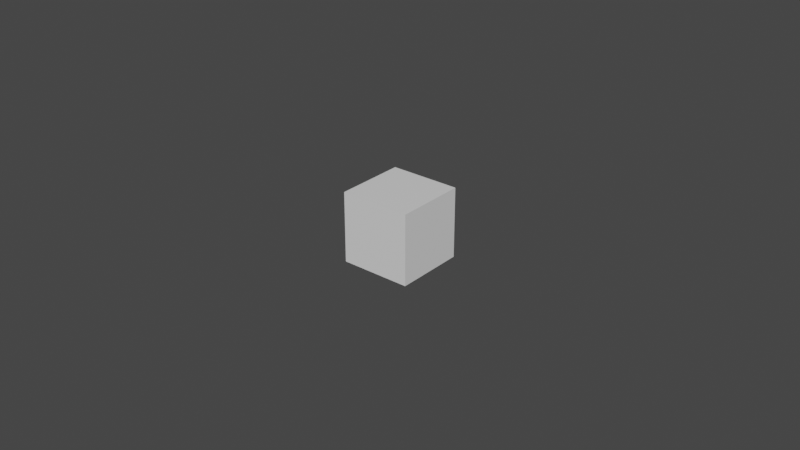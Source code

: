 # Source: b_actions.blend  (saved by Blender 2.91.10; exported with 4.5.12 LTS)
import bpy
from mathutils import Matrix  # noqa: F401  (used for matrix-valued properties, if any)

bpy.ops.wm.read_factory_settings(use_empty=True)
scene = bpy.context.scene
scene.name = 'Scene'

# ---- collections
col_collection = bpy.data.collections.new('Collection'); scene.collection.children.link(col_collection)

# ---- materials (node trees are filled in below, after node groups)
mat_material_001 = bpy.data.materials.new('Material.001')
mat_material_001.use_transparent_shadow = False

# ---- material node trees
mat_material_001.use_nodes = True; mat_material_001.node_tree.nodes.clear()
_N = mat_material_001.node_tree.nodes; _L = mat_material_001.node_tree.links
n0 = _N.new('ShaderNodeBsdfPrincipled'); n0.name = 'Principled BSDF'; n0.location = (10, 300)
n0.distribution = 'GGX'
n0.subsurface_method = 'BURLEY'
n0.inputs[2].default_value = 0.4
n0.inputs[3].default_value = 1.45
n0.inputs[27].default_value = (0.0, 0.0, 0.0, 1.0)
n0.inputs[28].default_value = 1.0
n1 = _N.new('ShaderNodeOutputMaterial'); n1.name = 'Material Output'; n1.location = (300, 300)
n2 = _N.new('ShaderNodeNormalMap'); n2.name = 'Normal Map'; n2.location = (-300, -300)
n2.label = 'Normal/Map'
n2.inputs[0].default_value = 0.0
_L.new(n0.outputs[0], n1.inputs[0])
_L.new(n2.outputs[0], n0.inputs[5])
n1.is_active_output = True

# ---- world
world_world = bpy.data.worlds.new('World'); scene.world = world_world
world_world.use_nodes = True; world_world.node_tree.nodes.clear()
_N = world_world.node_tree.nodes; _L = world_world.node_tree.links
n0 = _N.new('ShaderNodeOutputWorld'); n0.name = 'World Output'; n0.location = (300, 300)
n1 = _N.new('ShaderNodeBackground'); n1.name = 'Background'; n1.location = (10, 300)
n1.inputs[0].default_value = (0.05088, 0.05088, 0.05088, 1.0)
_L.new(n1.outputs[0], n0.inputs[0])
n0.is_active_output = True
world_world.color = (0.05088, 0.05088, 0.05088)
world_world.use_sun_shadow = False
world_world.sun_shadow_jitter_overblur = 0.0

# ---- meshes
me_bumper = bpy.data.meshes.new('bumper')
me_bumper.from_pydata([(1.0, 1.0, 1.0), (1.0, 1.0, -1.0), (1.0, -1.0, 1.0), (1.0, -1.0, -1.0), (-1.0, 1.0, 1.0), (-1.0, 1.0, -1.0), (-1.0, -1.0, 1.0), (-1.0, -1.0, -1.0)], [], [(0, 4, 6, 2), (3, 2, 6, 7), (7, 6, 4, 5), (5, 1, 3, 7), (1, 0, 2, 3), (5, 4, 0, 1)])
me_bumper.polygons.foreach_set('use_smooth', [True] * 6)
_k = set([(0, 1), (0, 2), (0, 4), (1, 3), (1, 5), (2, 3), (2, 6), (3, 7), (4, 5), (4, 6), (5, 7), (6, 7)])
me_bumper.attributes.new('sharp_edge', 'BOOLEAN', 'EDGE').data.foreach_set('value', [ (min(e.vertices), max(e.vertices)) in _k for e in me_bumper.edges])
_uv = me_bumper.uv_layers.new(name='UVMap')
_uv.uv.foreach_set('vector', [0.625, 0.5, 0.875, 0.5, 0.875, 0.75, 0.625, 0.75, 0.375, 0.75, 0.625, 0.75, 0.625, 1.0, 0.375, 1.0, 0.375, 0.0, 0.625, 0.0, 0.625, 0.25, 0.375, 0.25, 0.125, 0.5, 0.375, 0.5, 0.375, 0.75, 0.125, 0.75, 0.375, 0.5, 0.625, 0.5, 0.625, 0.75, 0.375, 0.75, 0.375, 0.25, 0.625, 0.25, 0.625, 0.5, 0.375, 0.5])
me_bumper.materials.append(mat_material_001)
me_bumper.use_remesh_fix_poles = True
me_bumper.use_remesh_preserve_attributes = False
me_bumper.use_mirror_vertex_groups = False
me_bumper.update()
me_bumper.normals_split_custom_set([tuple(v) for v in zip(*[iter([0.0, 0.0, 1.0, 0.0, 0.0, 1.0, 0.0, 0.0, 1.0, 0.0, 0.0, 1.0, 0.0, -1.0, 0.0, 0.0, -1.0, 0.0, 0.0, -1.0, 0.0, 0.0, -1.0, 0.0, -1.0, 0.0, 0.0, -1.0, 0.0, 0.0, -1.0, 0.0, 0.0, -1.0, 0.0, 0.0, 0.0, 0.0, -1.0, 0.0, 0.0, -1.0, 0.0, 0.0, -1.0, 0.0, 0.0, -1.0, 1.0, 0.0, 0.0, 1.0, 0.0, 0.0, 1.0, 0.0, 0.0, 1.0, 0.0, 0.0, 0.0, 1.0, 0.0, 0.0, 1.0, 0.0, 0.0, 1.0, 0.0, 0.0, 1.0, 0.0])] * 3)])

# ---- objects
ob_bumper = bpy.data.objects.new('bumper', me_bumper)

# ---- transforms, parenting, visibility, modifiers, constraints
ob_bumper.location = (0.0, 0.0, 0.0)
ob_bumper.rotation_euler = (0.0, -0.0, 1.629e-07)
ob_bumper.scale = (0.01135, 0.01135, 0.01135)
ob_bumper.color = (0.8, 0.8, 0.8, 1.0)
ob_bumper.lineart.crease_threshold = 0.0

# ---- collection membership
col_collection.objects.link(ob_bumper)

# ---- scene / render settings (as saved in the file)
scene.frame_start = 1; scene.frame_end = 250; scene.frame_set(33)
scene.render.engine = 'BLENDER_EEVEE_NEXT'
scene.render.fps = 60
scene.cycles.use_denoising = False
scene.cycles.samples = 128
scene.cycles.sampling_pattern = 'TABULATED_SOBOL'
scene.cycles.use_adaptive_sampling = False
scene.cycles.use_light_tree = False
scene.view_settings.view_transform = 'Filmic'
bpy.context.view_layer.update()

# ---- added for rendering (the .blend has no active camera and no usable light): camera, sun
cam_auto = bpy.data.cameras.new('AutoCamera')
cam_auto.lens = 50.0
cam_auto.sensor_width = 36.0
cam_auto.clip_end = 1000.0
ob_auto_camera = bpy.data.objects.new('AutoCamera', cam_auto)
scene.collection.objects.link(ob_auto_camera)
ob_auto_camera.location = (0.185045, -0.222054, 0.148036)
ob_auto_camera.rotation_euler = (1.09748, -7.21219e-08, 0.694738)
scene.camera = ob_auto_camera
light_auto_sun = bpy.data.lights.new('AutoSun', 'SUN')
light_auto_sun.energy = 3.0
light_auto_sun.angle = 0.0523599
ob_auto_sun = bpy.data.objects.new('AutoSun', light_auto_sun)
scene.collection.objects.link(ob_auto_sun)
ob_auto_sun.rotation_euler = (0.872665, 0.174533, 0.523599)
bpy.context.view_layer.update()

